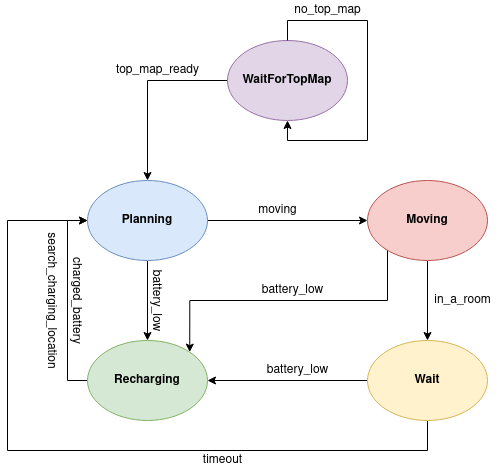

The diagram above was exported from draw.io. Its source (the exported page's mxGraphModel, read from the mxfile embedded in the PNG):
<mxGraphModel dx="677" dy="345" grid="1" gridSize="10" guides="1" tooltips="1" connect="1" arrows="1" fold="1" page="1" pageScale="1" pageWidth="850" pageHeight="1100" math="0" shadow="0">
  <root>
    <mxCell id="0" />
    <mxCell id="1" parent="0" />
    <mxCell id="D1NnWlCw7AmiPE6pvhXP-7" style="edgeStyle=orthogonalEdgeStyle;rounded=0;orthogonalLoop=1;jettySize=auto;html=1;exitX=0;exitY=0.5;exitDx=0;exitDy=0;entryX=0.5;entryY=0;entryDx=0;entryDy=0;" edge="1" parent="1" source="D1NnWlCw7AmiPE6pvhXP-1" target="D1NnWlCw7AmiPE6pvhXP-2">
      <mxGeometry relative="1" as="geometry" />
    </mxCell>
    <mxCell id="D1NnWlCw7AmiPE6pvhXP-1" value="&lt;b&gt;WaitForTopMap&lt;/b&gt;" style="ellipse;whiteSpace=wrap;html=1;fillColor=#e1d5e7;strokeColor=#9673a6;" vertex="1" parent="1">
      <mxGeometry x="340" y="160" width="120" height="80" as="geometry" />
    </mxCell>
    <mxCell id="D1NnWlCw7AmiPE6pvhXP-9" style="edgeStyle=orthogonalEdgeStyle;rounded=0;orthogonalLoop=1;jettySize=auto;html=1;exitX=1;exitY=0.5;exitDx=0;exitDy=0;entryX=0;entryY=0.5;entryDx=0;entryDy=0;" edge="1" parent="1" source="D1NnWlCw7AmiPE6pvhXP-2" target="D1NnWlCw7AmiPE6pvhXP-3">
      <mxGeometry relative="1" as="geometry" />
    </mxCell>
    <mxCell id="D1NnWlCw7AmiPE6pvhXP-14" style="edgeStyle=orthogonalEdgeStyle;rounded=0;orthogonalLoop=1;jettySize=auto;html=1;entryX=0.5;entryY=0;entryDx=0;entryDy=0;" edge="1" parent="1" source="D1NnWlCw7AmiPE6pvhXP-2" target="D1NnWlCw7AmiPE6pvhXP-5">
      <mxGeometry relative="1" as="geometry" />
    </mxCell>
    <mxCell id="D1NnWlCw7AmiPE6pvhXP-2" value="&lt;b&gt;Planning&lt;/b&gt;" style="ellipse;whiteSpace=wrap;html=1;fillColor=#dae8fc;strokeColor=#6c8ebf;" vertex="1" parent="1">
      <mxGeometry x="200" y="300" width="120" height="80" as="geometry" />
    </mxCell>
    <mxCell id="D1NnWlCw7AmiPE6pvhXP-10" style="edgeStyle=orthogonalEdgeStyle;rounded=0;orthogonalLoop=1;jettySize=auto;html=1;exitX=0.5;exitY=1;exitDx=0;exitDy=0;" edge="1" parent="1" source="D1NnWlCw7AmiPE6pvhXP-3" target="D1NnWlCw7AmiPE6pvhXP-4">
      <mxGeometry relative="1" as="geometry" />
    </mxCell>
    <mxCell id="D1NnWlCw7AmiPE6pvhXP-15" style="edgeStyle=orthogonalEdgeStyle;rounded=0;orthogonalLoop=1;jettySize=auto;html=1;exitX=0;exitY=1;exitDx=0;exitDy=0;entryX=1;entryY=0;entryDx=0;entryDy=0;" edge="1" parent="1" source="D1NnWlCw7AmiPE6pvhXP-3" target="D1NnWlCw7AmiPE6pvhXP-5">
      <mxGeometry relative="1" as="geometry">
        <Array as="points">
          <mxPoint x="500" y="368" />
          <mxPoint x="500" y="420" />
          <mxPoint x="302" y="420" />
        </Array>
      </mxGeometry>
    </mxCell>
    <mxCell id="D1NnWlCw7AmiPE6pvhXP-3" value="&lt;b&gt;Moving&lt;/b&gt;" style="ellipse;whiteSpace=wrap;html=1;fillColor=#f8cecc;strokeColor=#b85450;" vertex="1" parent="1">
      <mxGeometry x="480" y="300" width="120" height="80" as="geometry" />
    </mxCell>
    <mxCell id="D1NnWlCw7AmiPE6pvhXP-11" style="edgeStyle=orthogonalEdgeStyle;rounded=0;orthogonalLoop=1;jettySize=auto;html=1;exitX=0;exitY=0.5;exitDx=0;exitDy=0;entryX=1;entryY=0.5;entryDx=0;entryDy=0;" edge="1" parent="1" source="D1NnWlCw7AmiPE6pvhXP-4" target="D1NnWlCw7AmiPE6pvhXP-5">
      <mxGeometry relative="1" as="geometry" />
    </mxCell>
    <mxCell id="D1NnWlCw7AmiPE6pvhXP-20" style="edgeStyle=orthogonalEdgeStyle;rounded=0;orthogonalLoop=1;jettySize=auto;html=1;entryX=0;entryY=0.5;entryDx=0;entryDy=0;" edge="1" parent="1" source="D1NnWlCw7AmiPE6pvhXP-4" target="D1NnWlCw7AmiPE6pvhXP-2">
      <mxGeometry relative="1" as="geometry">
        <Array as="points">
          <mxPoint x="540" y="570" />
          <mxPoint x="120" y="570" />
          <mxPoint x="120" y="340" />
        </Array>
      </mxGeometry>
    </mxCell>
    <mxCell id="D1NnWlCw7AmiPE6pvhXP-4" value="&lt;b&gt;Wait&lt;/b&gt;" style="ellipse;whiteSpace=wrap;html=1;fillColor=#fff2cc;strokeColor=#d6b656;" vertex="1" parent="1">
      <mxGeometry x="480" y="460" width="120" height="80" as="geometry" />
    </mxCell>
    <mxCell id="D1NnWlCw7AmiPE6pvhXP-16" style="edgeStyle=orthogonalEdgeStyle;rounded=0;orthogonalLoop=1;jettySize=auto;html=1;entryX=0;entryY=0.5;entryDx=0;entryDy=0;" edge="1" parent="1" source="D1NnWlCw7AmiPE6pvhXP-5" target="D1NnWlCw7AmiPE6pvhXP-2">
      <mxGeometry relative="1" as="geometry">
        <Array as="points">
          <mxPoint x="180" y="500" />
          <mxPoint x="180" y="340" />
        </Array>
      </mxGeometry>
    </mxCell>
    <mxCell id="D1NnWlCw7AmiPE6pvhXP-5" value="&lt;b&gt;Recharging&lt;/b&gt;" style="ellipse;whiteSpace=wrap;html=1;fillColor=#d5e8d4;strokeColor=#82b366;" vertex="1" parent="1">
      <mxGeometry x="200" y="460" width="120" height="80" as="geometry" />
    </mxCell>
    <mxCell id="D1NnWlCw7AmiPE6pvhXP-8" style="edgeStyle=orthogonalEdgeStyle;rounded=0;orthogonalLoop=1;jettySize=auto;html=1;exitX=0.5;exitY=0;exitDx=0;exitDy=0;" edge="1" parent="1" source="D1NnWlCw7AmiPE6pvhXP-1" target="D1NnWlCw7AmiPE6pvhXP-1">
      <mxGeometry relative="1" as="geometry" />
    </mxCell>
    <mxCell id="D1NnWlCw7AmiPE6pvhXP-17" value="no_top_map" style="text;html=1;align=center;verticalAlign=middle;resizable=0;points=[];autosize=1;strokeColor=none;fillColor=none;" vertex="1" parent="1">
      <mxGeometry x="400" y="120" width="80" height="20" as="geometry" />
    </mxCell>
    <mxCell id="D1NnWlCw7AmiPE6pvhXP-18" value="top_map_ready" style="text;html=1;align=center;verticalAlign=middle;resizable=0;points=[];autosize=1;strokeColor=none;fillColor=none;" vertex="1" parent="1">
      <mxGeometry x="220" y="180" width="100" height="20" as="geometry" />
    </mxCell>
    <mxCell id="D1NnWlCw7AmiPE6pvhXP-19" value="moving" style="text;html=1;align=center;verticalAlign=middle;resizable=0;points=[];autosize=1;strokeColor=none;fillColor=none;" vertex="1" parent="1">
      <mxGeometry x="365" y="320" width="50" height="20" as="geometry" />
    </mxCell>
    <mxCell id="D1NnWlCw7AmiPE6pvhXP-21" value="timeout" style="text;html=1;align=center;verticalAlign=middle;resizable=0;points=[];autosize=1;strokeColor=none;fillColor=none;" vertex="1" parent="1">
      <mxGeometry x="310" y="570" width="50" height="20" as="geometry" />
    </mxCell>
    <mxCell id="D1NnWlCw7AmiPE6pvhXP-22" value="battery_low" style="text;html=1;align=center;verticalAlign=middle;resizable=0;points=[];autosize=1;strokeColor=none;fillColor=none;" vertex="1" parent="1">
      <mxGeometry x="370" y="480" width="80" height="20" as="geometry" />
    </mxCell>
    <mxCell id="D1NnWlCw7AmiPE6pvhXP-23" value="battery_low" style="text;html=1;align=center;verticalAlign=middle;resizable=0;points=[];autosize=1;strokeColor=none;fillColor=none;" vertex="1" parent="1">
      <mxGeometry x="365" y="400" width="80" height="20" as="geometry" />
    </mxCell>
    <mxCell id="D1NnWlCw7AmiPE6pvhXP-24" value="battery_low" style="text;html=1;align=center;verticalAlign=middle;resizable=0;points=[];autosize=1;strokeColor=none;fillColor=none;rotation=90;" vertex="1" parent="1">
      <mxGeometry x="230" y="410" width="80" height="20" as="geometry" />
    </mxCell>
    <mxCell id="D1NnWlCw7AmiPE6pvhXP-25" value="in_a_room" style="text;html=1;align=center;verticalAlign=middle;resizable=0;points=[];autosize=1;strokeColor=none;fillColor=none;" vertex="1" parent="1">
      <mxGeometry x="540" y="410" width="70" height="20" as="geometry" />
    </mxCell>
    <mxCell id="D1NnWlCw7AmiPE6pvhXP-26" value="charged_battery" style="text;html=1;align=center;verticalAlign=middle;resizable=0;points=[];autosize=1;strokeColor=none;fillColor=none;rotation=90;" vertex="1" parent="1">
      <mxGeometry x="140" y="410" width="100" height="20" as="geometry" />
    </mxCell>
    <mxCell id="D1NnWlCw7AmiPE6pvhXP-27" value="search_charging_location" style="text;html=1;align=center;verticalAlign=middle;resizable=0;points=[];autosize=1;strokeColor=none;fillColor=none;rotation=90;" vertex="1" parent="1">
      <mxGeometry x="90" y="410" width="150" height="20" as="geometry" />
    </mxCell>
  </root>
</mxGraphModel>